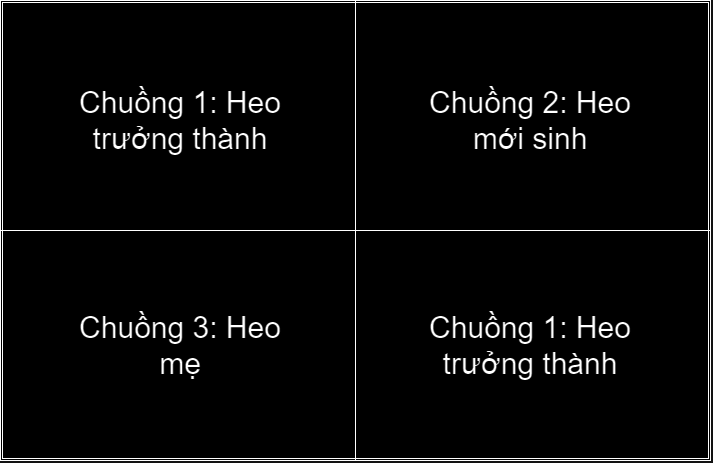

The diagram above was exported from draw.io. Its source (the exported page's mxGraphModel, read from the mxfile embedded in the PNG):
<mxGraphModel dx="978" dy="520" grid="1" gridSize="10" guides="1" tooltips="1" connect="1" arrows="1" fold="1" page="1" pageScale="1" pageWidth="1100" pageHeight="850" background="none" math="0" shadow="0">
  <root>
    <mxCell id="0" />
    <mxCell id="1" parent="0" />
    <mxCell id="iKcOjGURn-XvWpvlMPrP-16" value="" style="shape=ext;double=1;rounded=0;whiteSpace=wrap;html=1;" vertex="1" parent="1">
      <mxGeometry x="180" y="170" width="710" height="460" as="geometry" />
    </mxCell>
    <mxCell id="iKcOjGURn-XvWpvlMPrP-17" value="" style="endArrow=none;html=1;rounded=0;entryX=0.5;entryY=0;entryDx=0;entryDy=0;exitX=0.5;exitY=1;exitDx=0;exitDy=0;" edge="1" parent="1" source="iKcOjGURn-XvWpvlMPrP-16" target="iKcOjGURn-XvWpvlMPrP-16">
      <mxGeometry width="50" height="50" relative="1" as="geometry">
        <mxPoint x="620" y="460" as="sourcePoint" />
        <mxPoint x="670" y="410" as="targetPoint" />
      </mxGeometry>
    </mxCell>
    <mxCell id="iKcOjGURn-XvWpvlMPrP-18" value="" style="endArrow=none;html=1;rounded=0;entryX=0;entryY=0.5;entryDx=0;entryDy=0;elbow=vertical;exitX=1;exitY=0.5;exitDx=0;exitDy=0;" edge="1" parent="1" source="iKcOjGURn-XvWpvlMPrP-16" target="iKcOjGURn-XvWpvlMPrP-16">
      <mxGeometry width="50" height="50" relative="1" as="geometry">
        <mxPoint x="900" y="460" as="sourcePoint" />
        <mxPoint x="670" y="410" as="targetPoint" />
        <Array as="points" />
      </mxGeometry>
    </mxCell>
    <mxCell id="iKcOjGURn-XvWpvlMPrP-19" value="&lt;font style=&quot;font-size: 30px;&quot;&gt;Chuồng 1: Heo trưởng thành&lt;/font&gt;" style="text;html=1;align=center;verticalAlign=middle;whiteSpace=wrap;rounded=0;" vertex="1" parent="1">
      <mxGeometry x="250" y="200" width="220" height="180" as="geometry" />
    </mxCell>
    <mxCell id="iKcOjGURn-XvWpvlMPrP-20" value="&lt;font style=&quot;font-size: 30px;&quot;&gt;Chuồng 2: Heo mới sinh&lt;/font&gt;" style="text;html=1;align=center;verticalAlign=middle;whiteSpace=wrap;rounded=0;" vertex="1" parent="1">
      <mxGeometry x="600" y="200" width="220" height="180" as="geometry" />
    </mxCell>
    <mxCell id="iKcOjGURn-XvWpvlMPrP-21" value="&lt;font style=&quot;font-size: 30px;&quot;&gt;Chuồng 3: Heo mẹ&lt;/font&gt;" style="text;html=1;align=center;verticalAlign=middle;whiteSpace=wrap;rounded=0;" vertex="1" parent="1">
      <mxGeometry x="250" y="425" width="220" height="180" as="geometry" />
    </mxCell>
    <mxCell id="iKcOjGURn-XvWpvlMPrP-22" value="&lt;font style=&quot;font-size: 30px;&quot;&gt;Chuồng 1: Heo trưởng thành&lt;/font&gt;" style="text;html=1;align=center;verticalAlign=middle;whiteSpace=wrap;rounded=0;" vertex="1" parent="1">
      <mxGeometry x="600" y="425" width="220" height="180" as="geometry" />
    </mxCell>
  </root>
</mxGraphModel>